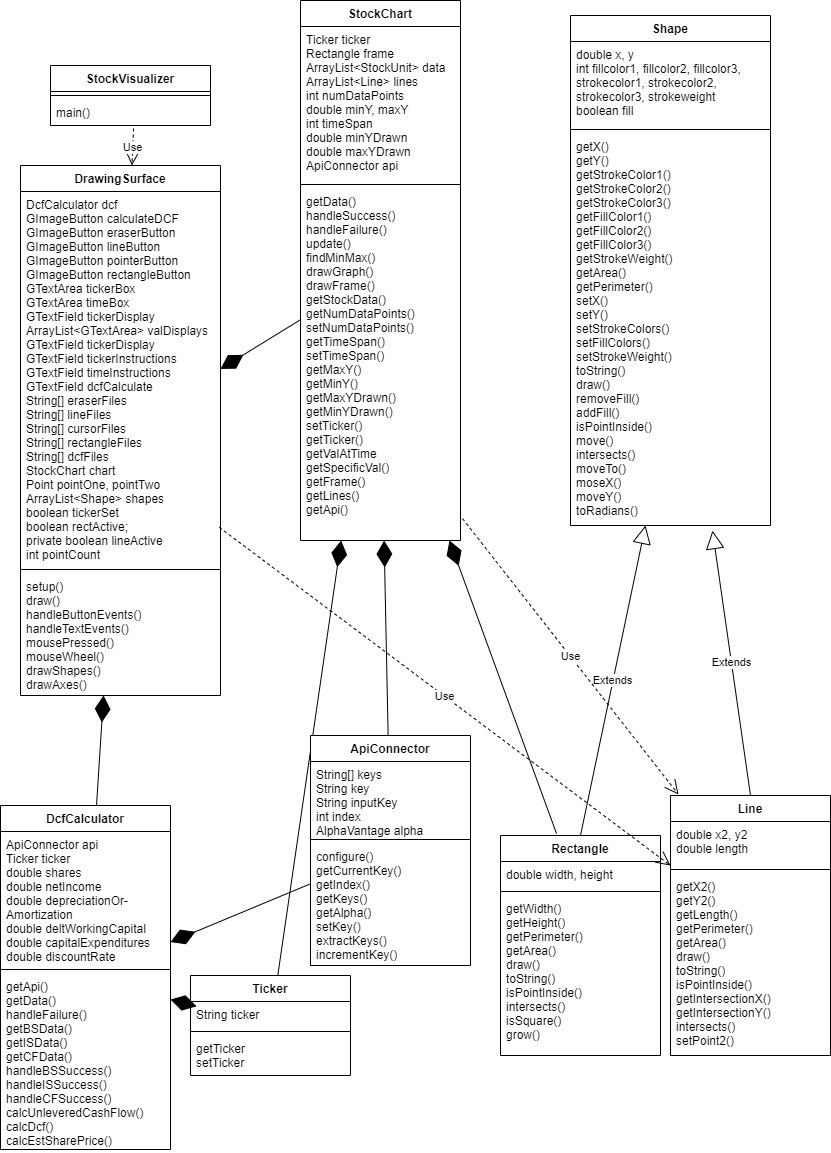

The diagram above was exported from draw.io. Its source (the exported page's mxGraphModel, read from the mxfile embedded in the PNG):
<mxGraphModel dx="1422" dy="702" grid="1" gridSize="10" guides="1" tooltips="1" connect="1" arrows="1" fold="1" page="1" pageScale="1" pageWidth="850" pageHeight="1100" math="0" shadow="0">
  <root>
    <mxCell id="0" />
    <mxCell id="1" parent="0" />
    <mxCell id="KRXll2KIAB5Qh6HTXD98-2" value="DrawingSurface" style="swimlane;fontStyle=1;align=center;verticalAlign=top;childLayout=stackLayout;horizontal=1;startSize=26;horizontalStack=0;resizeParent=1;resizeParentMax=0;resizeLast=0;collapsible=1;marginBottom=0;" parent="1" vertex="1">
      <mxGeometry x="30" y="180" width="200" height="530" as="geometry" />
    </mxCell>
    <mxCell id="KRXll2KIAB5Qh6HTXD98-3" value="DcfCalculator dcf&#10;GImageButton calculateDCF&#10;GImageButton eraserButton&#10;GImageButton lineButton&#10;GImageButton pointerButton&#10;GImageButton rectangleButton&#10;GTextArea tickerBox&#10;GTextArea timeBox&#10;GTextField tickerDisplay&#10;ArrayList&lt;GTextArea&gt; valDisplays&#10;GTextField tickerDisplay&#10;GTextField tickerInstructions&#10;GTextField timeInstructions&#10;GTextField dcfCalculate&#10;String[] eraserFiles&#10;String[] lineFiles&#10;String[] cursorFiles&#10;String[] rectangleFiles&#10;String[] dcfFiles&#10;StockChart chart&#10;Point pointOne, pointTwo&#10;ArrayList&lt;Shape&gt; shapes&#10;boolean tickerSet&#10;boolean rectActive;&#10;&#09;private boolean lineActive&#10;int pointCount" style="text;strokeColor=none;fillColor=none;align=left;verticalAlign=top;spacingLeft=4;spacingRight=4;overflow=hidden;rotatable=0;points=[[0,0.5],[1,0.5]];portConstraint=eastwest;" parent="KRXll2KIAB5Qh6HTXD98-2" vertex="1">
      <mxGeometry y="26" width="200" height="374" as="geometry" />
    </mxCell>
    <mxCell id="KRXll2KIAB5Qh6HTXD98-4" value="" style="line;strokeWidth=1;fillColor=none;align=left;verticalAlign=middle;spacingTop=-1;spacingLeft=3;spacingRight=3;rotatable=0;labelPosition=right;points=[];portConstraint=eastwest;" parent="KRXll2KIAB5Qh6HTXD98-2" vertex="1">
      <mxGeometry y="400" width="200" height="8" as="geometry" />
    </mxCell>
    <mxCell id="KRXll2KIAB5Qh6HTXD98-5" value="setup()&#10;draw()&#10;handleButtonEvents()&#10;handleTextEvents()&#10;mousePressed()&#10;mouseWheel()&#10;drawShapes()&#10;drawAxes()&#10;&#10;" style="text;strokeColor=none;fillColor=none;align=left;verticalAlign=top;spacingLeft=4;spacingRight=4;overflow=hidden;rotatable=0;points=[[0,0.5],[1,0.5]];portConstraint=eastwest;" parent="KRXll2KIAB5Qh6HTXD98-2" vertex="1">
      <mxGeometry y="408" width="200" height="122" as="geometry" />
    </mxCell>
    <mxCell id="wIrCw02iRbcptemZOsRP-1" value="DcfCalculator" style="swimlane;fontStyle=1;align=center;verticalAlign=top;childLayout=stackLayout;horizontal=1;startSize=26;horizontalStack=0;resizeParent=1;resizeParentMax=0;resizeLast=0;collapsible=1;marginBottom=0;" parent="1" vertex="1">
      <mxGeometry x="10" y="820" width="170" height="344" as="geometry" />
    </mxCell>
    <mxCell id="wIrCw02iRbcptemZOsRP-2" value="ApiConnector api&#10;Ticker ticker&#10;double shares&#10;double netIncome&#10;double depreciationOr-&#10;Amortization&#10;double deltWorkingCapital&#10;double capitalExpenditures&#10;double discountRate" style="text;strokeColor=none;fillColor=none;align=left;verticalAlign=top;spacingLeft=4;spacingRight=4;overflow=hidden;rotatable=0;points=[[0,0.5],[1,0.5]];portConstraint=eastwest;" parent="wIrCw02iRbcptemZOsRP-1" vertex="1">
      <mxGeometry y="26" width="170" height="134" as="geometry" />
    </mxCell>
    <mxCell id="wIrCw02iRbcptemZOsRP-3" value="" style="line;strokeWidth=1;fillColor=none;align=left;verticalAlign=middle;spacingTop=-1;spacingLeft=3;spacingRight=3;rotatable=0;labelPosition=right;points=[];portConstraint=eastwest;" parent="wIrCw02iRbcptemZOsRP-1" vertex="1">
      <mxGeometry y="160" width="170" height="8" as="geometry" />
    </mxCell>
    <mxCell id="wIrCw02iRbcptemZOsRP-4" value="getApi()&#10;getData()&#10;handleFailure()&#10;getBSData()&#10;getISData()&#10;getCFData()&#10;handleBSSuccess()&#10;handleISSuccess()&#10;handleCFSuccess()&#10;calcUnleveredCashFlow()&#10;calcDcf()&#10;calcEstSharePrice()&#10;" style="text;strokeColor=none;fillColor=none;align=left;verticalAlign=top;spacingLeft=4;spacingRight=4;overflow=hidden;rotatable=0;points=[[0,0.5],[1,0.5]];portConstraint=eastwest;" parent="wIrCw02iRbcptemZOsRP-1" vertex="1">
      <mxGeometry y="168" width="170" height="176" as="geometry" />
    </mxCell>
    <mxCell id="KRXll2KIAB5Qh6HTXD98-26" value="StockVisualizer" style="swimlane;fontStyle=1;align=center;verticalAlign=top;childLayout=stackLayout;horizontal=1;startSize=26;horizontalStack=0;resizeParent=1;resizeParentMax=0;resizeLast=0;collapsible=1;marginBottom=0;" parent="1" vertex="1">
      <mxGeometry x="60" y="80" width="160" height="60" as="geometry" />
    </mxCell>
    <mxCell id="KRXll2KIAB5Qh6HTXD98-28" value="" style="line;strokeWidth=1;fillColor=none;align=left;verticalAlign=middle;spacingTop=-1;spacingLeft=3;spacingRight=3;rotatable=0;labelPosition=right;points=[];portConstraint=eastwest;" parent="KRXll2KIAB5Qh6HTXD98-26" vertex="1">
      <mxGeometry y="26" width="160" height="8" as="geometry" />
    </mxCell>
    <mxCell id="KRXll2KIAB5Qh6HTXD98-29" value="main()" style="text;strokeColor=none;fillColor=none;align=left;verticalAlign=top;spacingLeft=4;spacingRight=4;overflow=hidden;rotatable=0;points=[[0,0.5],[1,0.5]];portConstraint=eastwest;" parent="KRXll2KIAB5Qh6HTXD98-26" vertex="1">
      <mxGeometry y="34" width="160" height="26" as="geometry" />
    </mxCell>
    <mxCell id="eWnGksQNyRdKh5KQWeJu-4" value="" style="endArrow=diamondThin;endFill=1;endSize=24;html=1;rounded=0;" parent="1" source="wIrCw02iRbcptemZOsRP-1" target="KRXll2KIAB5Qh6HTXD98-2" edge="1">
      <mxGeometry width="160" relative="1" as="geometry">
        <mxPoint x="102.5" y="510" as="sourcePoint" />
        <mxPoint x="117.5" y="450" as="targetPoint" />
      </mxGeometry>
    </mxCell>
    <mxCell id="QN-kKs_cUgfkmwzvOa4Q-1" value="StockChart" style="swimlane;fontStyle=1;align=center;verticalAlign=top;childLayout=stackLayout;horizontal=1;startSize=26;horizontalStack=0;resizeParent=1;resizeParentMax=0;resizeLast=0;collapsible=1;marginBottom=0;" parent="1" vertex="1">
      <mxGeometry x="310" y="15" width="160" height="540" as="geometry" />
    </mxCell>
    <mxCell id="QN-kKs_cUgfkmwzvOa4Q-2" value="Ticker ticker&#10;Rectangle frame&#10;ArrayList&lt;StockUnit&gt; data&#10;ArrayList&lt;Line&gt; lines&#10;int numDataPoints&#10;double minY, maxY&#10;int timeSpan&#10;double minYDrawn&#10;double maxYDrawn&#10;ApiConnector api" style="text;strokeColor=none;fillColor=none;align=left;verticalAlign=top;spacingLeft=4;spacingRight=4;overflow=hidden;rotatable=0;points=[[0,0.5],[1,0.5]];portConstraint=eastwest;" parent="QN-kKs_cUgfkmwzvOa4Q-1" vertex="1">
      <mxGeometry y="26" width="160" height="154" as="geometry" />
    </mxCell>
    <mxCell id="QN-kKs_cUgfkmwzvOa4Q-3" value="" style="line;strokeWidth=1;fillColor=none;align=left;verticalAlign=middle;spacingTop=-1;spacingLeft=3;spacingRight=3;rotatable=0;labelPosition=right;points=[];portConstraint=eastwest;" parent="QN-kKs_cUgfkmwzvOa4Q-1" vertex="1">
      <mxGeometry y="180" width="160" height="8" as="geometry" />
    </mxCell>
    <mxCell id="QN-kKs_cUgfkmwzvOa4Q-4" value="getData()&#10;handleSuccess()&#10;handleFailure()&#10;update()&#10;findMinMax()&#10;drawGraph()&#10;drawFrame()&#10;getStockData()&#10;getNumDataPoints()&#10;setNumDataPoints()&#10;getTimeSpan()&#10;setTimeSpan()&#10;getMaxY()&#10;getMinY()&#10;getMaxYDrawn()&#10;getMinYDrawn()&#10;setTicker()&#10;getTicker()&#10;getValAtTime&#10;getSpecificVal()&#10;getFrame()&#10;getLines()&#10;getApi()" style="text;strokeColor=none;fillColor=none;align=left;verticalAlign=top;spacingLeft=4;spacingRight=4;overflow=hidden;rotatable=0;points=[[0,0.5],[1,0.5]];portConstraint=eastwest;" parent="QN-kKs_cUgfkmwzvOa4Q-1" vertex="1">
      <mxGeometry y="188" width="160" height="352" as="geometry" />
    </mxCell>
    <mxCell id="QN-kKs_cUgfkmwzvOa4Q-5" value="Ticker" style="swimlane;fontStyle=1;align=center;verticalAlign=top;childLayout=stackLayout;horizontal=1;startSize=26;horizontalStack=0;resizeParent=1;resizeParentMax=0;resizeLast=0;collapsible=1;marginBottom=0;" parent="1" vertex="1">
      <mxGeometry x="200" y="990" width="160" height="100" as="geometry" />
    </mxCell>
    <mxCell id="QN-kKs_cUgfkmwzvOa4Q-6" value="String ticker" style="text;strokeColor=none;fillColor=none;align=left;verticalAlign=top;spacingLeft=4;spacingRight=4;overflow=hidden;rotatable=0;points=[[0,0.5],[1,0.5]];portConstraint=eastwest;" parent="QN-kKs_cUgfkmwzvOa4Q-5" vertex="1">
      <mxGeometry y="26" width="160" height="26" as="geometry" />
    </mxCell>
    <mxCell id="QN-kKs_cUgfkmwzvOa4Q-7" value="" style="line;strokeWidth=1;fillColor=none;align=left;verticalAlign=middle;spacingTop=-1;spacingLeft=3;spacingRight=3;rotatable=0;labelPosition=right;points=[];portConstraint=eastwest;" parent="QN-kKs_cUgfkmwzvOa4Q-5" vertex="1">
      <mxGeometry y="52" width="160" height="8" as="geometry" />
    </mxCell>
    <mxCell id="QN-kKs_cUgfkmwzvOa4Q-8" value="getTicker&#10;setTicker&#10;" style="text;strokeColor=none;fillColor=none;align=left;verticalAlign=top;spacingLeft=4;spacingRight=4;overflow=hidden;rotatable=0;points=[[0,0.5],[1,0.5]];portConstraint=eastwest;" parent="QN-kKs_cUgfkmwzvOa4Q-5" vertex="1">
      <mxGeometry y="60" width="160" height="40" as="geometry" />
    </mxCell>
    <mxCell id="QN-kKs_cUgfkmwzvOa4Q-9" value="" style="endArrow=diamondThin;endFill=1;endSize=24;html=1;rounded=0;" parent="1" source="QN-kKs_cUgfkmwzvOa4Q-5" target="QN-kKs_cUgfkmwzvOa4Q-1" edge="1">
      <mxGeometry width="160" relative="1" as="geometry">
        <mxPoint x="320" y="570" as="sourcePoint" />
        <mxPoint x="480" y="570" as="targetPoint" />
      </mxGeometry>
    </mxCell>
    <mxCell id="QN-kKs_cUgfkmwzvOa4Q-10" value="" style="endArrow=diamondThin;endFill=1;endSize=24;html=1;rounded=0;" parent="1" source="QN-kKs_cUgfkmwzvOa4Q-5" target="wIrCw02iRbcptemZOsRP-1" edge="1">
      <mxGeometry width="160" relative="1" as="geometry">
        <mxPoint x="555" y="600" as="sourcePoint" />
        <mxPoint x="500" y="538.8888888888889" as="targetPoint" />
      </mxGeometry>
    </mxCell>
    <mxCell id="QN-kKs_cUgfkmwzvOa4Q-11" value="" style="endArrow=diamondThin;endFill=1;endSize=24;html=1;rounded=0;" parent="1" source="QN-kKs_cUgfkmwzvOa4Q-1" target="KRXll2KIAB5Qh6HTXD98-2" edge="1">
      <mxGeometry width="160" relative="1" as="geometry">
        <mxPoint x="325" y="391.11" as="sourcePoint" />
        <mxPoint x="270" y="329.9988888888889" as="targetPoint" />
      </mxGeometry>
    </mxCell>
    <mxCell id="owXr5_F66sbAj_EFvTw9-1" value="ApiConnector" style="swimlane;fontStyle=1;align=center;verticalAlign=top;childLayout=stackLayout;horizontal=1;startSize=26;horizontalStack=0;resizeParent=1;resizeParentMax=0;resizeLast=0;collapsible=1;marginBottom=0;" parent="1" vertex="1">
      <mxGeometry x="320" y="750" width="160" height="230" as="geometry" />
    </mxCell>
    <mxCell id="owXr5_F66sbAj_EFvTw9-2" value="String[] keys&#10;String key&#10;String inputKey&#10;int index&#10;AlphaVantage alpha" style="text;strokeColor=none;fillColor=none;align=left;verticalAlign=top;spacingLeft=4;spacingRight=4;overflow=hidden;rotatable=0;points=[[0,0.5],[1,0.5]];portConstraint=eastwest;" parent="owXr5_F66sbAj_EFvTw9-1" vertex="1">
      <mxGeometry y="26" width="160" height="74" as="geometry" />
    </mxCell>
    <mxCell id="owXr5_F66sbAj_EFvTw9-3" value="" style="line;strokeWidth=1;fillColor=none;align=left;verticalAlign=middle;spacingTop=-1;spacingLeft=3;spacingRight=3;rotatable=0;labelPosition=right;points=[];portConstraint=eastwest;" parent="owXr5_F66sbAj_EFvTw9-1" vertex="1">
      <mxGeometry y="100" width="160" height="8" as="geometry" />
    </mxCell>
    <mxCell id="owXr5_F66sbAj_EFvTw9-4" value="configure()&#10;getCurrentKey()&#10;getIndex()&#10;getKeys()&#10;getAlpha()&#10;setKey()&#10;extractKeys()&#10;incrementKey()" style="text;strokeColor=none;fillColor=none;align=left;verticalAlign=top;spacingLeft=4;spacingRight=4;overflow=hidden;rotatable=0;points=[[0,0.5],[1,0.5]];portConstraint=eastwest;" parent="owXr5_F66sbAj_EFvTw9-1" vertex="1">
      <mxGeometry y="108" width="160" height="122" as="geometry" />
    </mxCell>
    <mxCell id="owXr5_F66sbAj_EFvTw9-5" value="" style="endArrow=diamondThin;endFill=1;endSize=24;html=1;rounded=0;" parent="1" source="owXr5_F66sbAj_EFvTw9-1" target="QN-kKs_cUgfkmwzvOa4Q-4" edge="1">
      <mxGeometry width="160" relative="1" as="geometry">
        <mxPoint x="550" y="373.47826086956525" as="sourcePoint" />
        <mxPoint x="480" y="341.52173913043475" as="targetPoint" />
      </mxGeometry>
    </mxCell>
    <mxCell id="owXr5_F66sbAj_EFvTw9-6" value="" style="endArrow=diamondThin;endFill=1;endSize=24;html=1;rounded=0;" parent="1" source="owXr5_F66sbAj_EFvTw9-1" target="wIrCw02iRbcptemZOsRP-1" edge="1">
      <mxGeometry width="160" relative="1" as="geometry">
        <mxPoint x="596.3173652694611" y="460" as="sourcePoint" />
        <mxPoint x="490" y="617.8222222222223" as="targetPoint" />
      </mxGeometry>
    </mxCell>
    <mxCell id="wbQWE93vPYzaf5bXqKCK-1" value="Shape" style="swimlane;fontStyle=1;align=center;verticalAlign=top;childLayout=stackLayout;horizontal=1;startSize=26;horizontalStack=0;resizeParent=1;resizeParentMax=0;resizeLast=0;collapsible=1;marginBottom=0;" vertex="1" parent="1">
      <mxGeometry x="580" y="30" width="200" height="510" as="geometry" />
    </mxCell>
    <mxCell id="wbQWE93vPYzaf5bXqKCK-2" value="double x, y&#10;int fillcolor1, fillcolor2, fillcolor3,&#10;strokecolor1, strokecolor2, &#10;strokecolor3, strokeweight&#10;boolean fill" style="text;strokeColor=none;fillColor=none;align=left;verticalAlign=top;spacingLeft=4;spacingRight=4;overflow=hidden;rotatable=0;points=[[0,0.5],[1,0.5]];portConstraint=eastwest;" vertex="1" parent="wbQWE93vPYzaf5bXqKCK-1">
      <mxGeometry y="26" width="200" height="84" as="geometry" />
    </mxCell>
    <mxCell id="wbQWE93vPYzaf5bXqKCK-3" value="" style="line;strokeWidth=1;fillColor=none;align=left;verticalAlign=middle;spacingTop=-1;spacingLeft=3;spacingRight=3;rotatable=0;labelPosition=right;points=[];portConstraint=eastwest;" vertex="1" parent="wbQWE93vPYzaf5bXqKCK-1">
      <mxGeometry y="110" width="200" height="8" as="geometry" />
    </mxCell>
    <mxCell id="wbQWE93vPYzaf5bXqKCK-4" value="getX()&#10;getY()&#10;getStrokeColor1()&#10;getStrokeColor2()&#10;getStrokeColor3()&#10;getFillColor1()&#10;getFillColor2()&#10;getFillColor3()&#10;getStrokeWeight()&#10;getArea()&#10;getPerimeter()&#10;setX()&#10;setY()&#10;setStrokeColors()&#10;setFillColors()&#10;setStrokeWeight()&#10;toString()&#10;draw()&#10;removeFill()&#10;addFill()&#10;isPointInside()&#10;move()&#10;intersects()&#10;moveTo()&#10;moseX()&#10;moveY()&#10;toRadians()" style="text;strokeColor=none;fillColor=none;align=left;verticalAlign=top;spacingLeft=4;spacingRight=4;overflow=hidden;rotatable=0;points=[[0,0.5],[1,0.5]];portConstraint=eastwest;" vertex="1" parent="wbQWE93vPYzaf5bXqKCK-1">
      <mxGeometry y="118" width="200" height="392" as="geometry" />
    </mxCell>
    <mxCell id="wbQWE93vPYzaf5bXqKCK-5" value="Rectangle" style="swimlane;fontStyle=1;align=center;verticalAlign=top;childLayout=stackLayout;horizontal=1;startSize=26;horizontalStack=0;resizeParent=1;resizeParentMax=0;resizeLast=0;collapsible=1;marginBottom=0;" vertex="1" parent="1">
      <mxGeometry x="510" y="850" width="160" height="220" as="geometry" />
    </mxCell>
    <mxCell id="wbQWE93vPYzaf5bXqKCK-6" value="double width, height " style="text;strokeColor=none;fillColor=none;align=left;verticalAlign=top;spacingLeft=4;spacingRight=4;overflow=hidden;rotatable=0;points=[[0,0.5],[1,0.5]];portConstraint=eastwest;" vertex="1" parent="wbQWE93vPYzaf5bXqKCK-5">
      <mxGeometry y="26" width="160" height="26" as="geometry" />
    </mxCell>
    <mxCell id="wbQWE93vPYzaf5bXqKCK-7" value="" style="line;strokeWidth=1;fillColor=none;align=left;verticalAlign=middle;spacingTop=-1;spacingLeft=3;spacingRight=3;rotatable=0;labelPosition=right;points=[];portConstraint=eastwest;" vertex="1" parent="wbQWE93vPYzaf5bXqKCK-5">
      <mxGeometry y="52" width="160" height="8" as="geometry" />
    </mxCell>
    <mxCell id="wbQWE93vPYzaf5bXqKCK-8" value="getWidth()&#10;getHeight()&#10;getPerimeter()&#10;getArea()&#10;draw()&#10;toString()&#10;isPointInside()&#10;intersects()&#10;isSquare()&#10;grow()" style="text;strokeColor=none;fillColor=none;align=left;verticalAlign=top;spacingLeft=4;spacingRight=4;overflow=hidden;rotatable=0;points=[[0,0.5],[1,0.5]];portConstraint=eastwest;" vertex="1" parent="wbQWE93vPYzaf5bXqKCK-5">
      <mxGeometry y="60" width="160" height="160" as="geometry" />
    </mxCell>
    <mxCell id="wbQWE93vPYzaf5bXqKCK-9" value="Line" style="swimlane;fontStyle=1;align=center;verticalAlign=top;childLayout=stackLayout;horizontal=1;startSize=26;horizontalStack=0;resizeParent=1;resizeParentMax=0;resizeLast=0;collapsible=1;marginBottom=0;" vertex="1" parent="1">
      <mxGeometry x="680" y="810" width="160" height="260" as="geometry" />
    </mxCell>
    <mxCell id="wbQWE93vPYzaf5bXqKCK-10" value="double x2, y2&#10;double length" style="text;strokeColor=none;fillColor=none;align=left;verticalAlign=top;spacingLeft=4;spacingRight=4;overflow=hidden;rotatable=0;points=[[0,0.5],[1,0.5]];portConstraint=eastwest;" vertex="1" parent="wbQWE93vPYzaf5bXqKCK-9">
      <mxGeometry y="26" width="160" height="44" as="geometry" />
    </mxCell>
    <mxCell id="wbQWE93vPYzaf5bXqKCK-11" value="" style="line;strokeWidth=1;fillColor=none;align=left;verticalAlign=middle;spacingTop=-1;spacingLeft=3;spacingRight=3;rotatable=0;labelPosition=right;points=[];portConstraint=eastwest;" vertex="1" parent="wbQWE93vPYzaf5bXqKCK-9">
      <mxGeometry y="70" width="160" height="8" as="geometry" />
    </mxCell>
    <mxCell id="wbQWE93vPYzaf5bXqKCK-12" value="getX2()&#10;getY2()&#10;getLength()&#10;getPerimeter()&#10;getArea()&#10;draw()&#10;toString()&#10;isPointInside()&#10;getIntersectionX()&#10;getIntersectionY()&#10;intersects()&#10;setPoint2()" style="text;strokeColor=none;fillColor=none;align=left;verticalAlign=top;spacingLeft=4;spacingRight=4;overflow=hidden;rotatable=0;points=[[0,0.5],[1,0.5]];portConstraint=eastwest;" vertex="1" parent="wbQWE93vPYzaf5bXqKCK-9">
      <mxGeometry y="78" width="160" height="182" as="geometry" />
    </mxCell>
    <mxCell id="wbQWE93vPYzaf5bXqKCK-13" value="Extends" style="endArrow=block;endSize=16;endFill=0;html=1;rounded=0;exitX=0.5;exitY=0;exitDx=0;exitDy=0;entryX=0.375;entryY=1;entryDx=0;entryDy=0;entryPerimeter=0;" edge="1" parent="1" source="wbQWE93vPYzaf5bXqKCK-5" target="wbQWE93vPYzaf5bXqKCK-4">
      <mxGeometry width="160" relative="1" as="geometry">
        <mxPoint x="340" y="610" as="sourcePoint" />
        <mxPoint x="500" y="610" as="targetPoint" />
      </mxGeometry>
    </mxCell>
    <mxCell id="wbQWE93vPYzaf5bXqKCK-14" value="Extends" style="endArrow=block;endSize=16;endFill=0;html=1;rounded=0;exitX=0.5;exitY=0;exitDx=0;exitDy=0;entryX=0.71;entryY=1.013;entryDx=0;entryDy=0;entryPerimeter=0;" edge="1" parent="1" source="wbQWE93vPYzaf5bXqKCK-9" target="wbQWE93vPYzaf5bXqKCK-4">
      <mxGeometry width="160" relative="1" as="geometry">
        <mxPoint x="340" y="610" as="sourcePoint" />
        <mxPoint x="500" y="610" as="targetPoint" />
      </mxGeometry>
    </mxCell>
    <mxCell id="wbQWE93vPYzaf5bXqKCK-15" value="" style="endArrow=diamondThin;endFill=1;endSize=24;html=1;rounded=0;exitX=0.35;exitY=-0.009;exitDx=0;exitDy=0;exitPerimeter=0;entryX=0.931;entryY=1;entryDx=0;entryDy=0;entryPerimeter=0;" edge="1" parent="1" source="wbQWE93vPYzaf5bXqKCK-5" target="QN-kKs_cUgfkmwzvOa4Q-4">
      <mxGeometry width="160" relative="1" as="geometry">
        <mxPoint x="340" y="410" as="sourcePoint" />
        <mxPoint x="500" y="410" as="targetPoint" />
      </mxGeometry>
    </mxCell>
    <mxCell id="wbQWE93vPYzaf5bXqKCK-16" value="Use" style="endArrow=open;endSize=12;dashed=1;html=1;rounded=0;exitX=0.994;exitY=0.898;exitDx=0;exitDy=0;exitPerimeter=0;" edge="1" parent="1" source="KRXll2KIAB5Qh6HTXD98-3" target="wbQWE93vPYzaf5bXqKCK-9">
      <mxGeometry width="160" relative="1" as="geometry">
        <mxPoint x="340" y="510" as="sourcePoint" />
        <mxPoint x="710" y="630" as="targetPoint" />
      </mxGeometry>
    </mxCell>
    <mxCell id="wbQWE93vPYzaf5bXqKCK-17" value="Use" style="endArrow=open;endSize=12;dashed=1;html=1;rounded=0;exitX=1.013;exitY=0.938;exitDx=0;exitDy=0;exitPerimeter=0;entryX=0.05;entryY=-0.004;entryDx=0;entryDy=0;entryPerimeter=0;" edge="1" parent="1" source="QN-kKs_cUgfkmwzvOa4Q-4" target="wbQWE93vPYzaf5bXqKCK-9">
      <mxGeometry width="160" relative="1" as="geometry">
        <mxPoint x="340" y="410" as="sourcePoint" />
        <mxPoint x="500" y="410" as="targetPoint" />
      </mxGeometry>
    </mxCell>
    <mxCell id="wbQWE93vPYzaf5bXqKCK-18" value="Use" style="endArrow=open;endSize=12;dashed=1;html=1;rounded=0;exitX=0.519;exitY=1.115;exitDx=0;exitDy=0;exitPerimeter=0;" edge="1" parent="1" source="KRXll2KIAB5Qh6HTXD98-29" target="KRXll2KIAB5Qh6HTXD98-2">
      <mxGeometry width="160" relative="1" as="geometry">
        <mxPoint x="340" y="370" as="sourcePoint" />
        <mxPoint x="140" y="140" as="targetPoint" />
      </mxGeometry>
    </mxCell>
  </root>
</mxGraphModel>